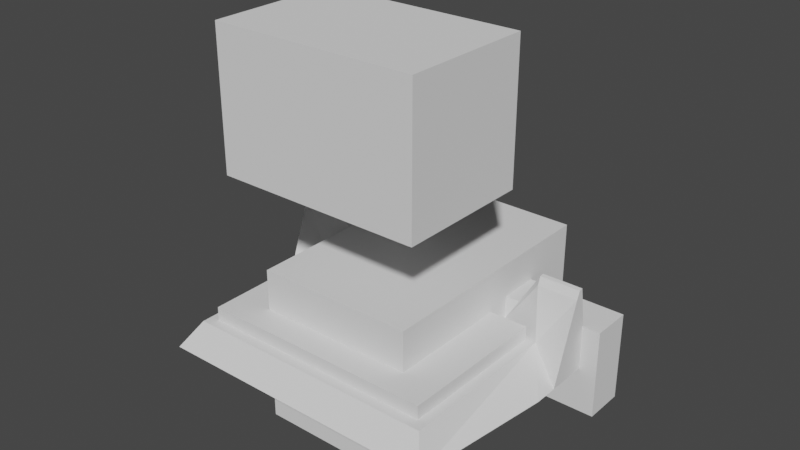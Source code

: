 # Source: WiFi_Clock_Housing.blend  (saved by Blender 2.92.15; exported with 4.5.12 LTS)
import bpy
from mathutils import Matrix  # noqa: F401  (used for matrix-valued properties, if any)

bpy.ops.wm.read_factory_settings(use_empty=True)
scene = bpy.context.scene
scene.name = 'Scene'

# ---- collections
col_collection = bpy.data.collections.new('Collection'); scene.collection.children.link(col_collection)

# ---- world
world_world = bpy.data.worlds.new('World'); scene.world = world_world
world_world.use_nodes = True; world_world.node_tree.nodes.clear()
_N = world_world.node_tree.nodes; _L = world_world.node_tree.links
n0 = _N.new('ShaderNodeOutputWorld'); n0.name = 'World Output'; n0.location = (300, 300)
n1 = _N.new('ShaderNodeBackground'); n1.name = 'Background'; n1.location = (10, 300)
n1.inputs[0].default_value = (0.05088, 0.05088, 0.05088, 1.0)
_L.new(n1.outputs[0], n0.inputs[0])
n0.is_active_output = True
world_world.color = (0.05088, 0.05088, 0.05088)
world_world.use_sun_shadow = False
world_world.sun_shadow_jitter_overblur = 0.0

# ---- meshes
me_cube = bpy.data.meshes.new('Cube')
me_cube.from_pydata([(-0.066, -0.0075, -0.0165), (-0.066, -0.0075, 0.0165), (-0.066, 0.0075, -0.0165), (-0.066, 0.0075, 0.0165), (0.066, -0.0075, -0.0165), (0.066, -0.0075, 0.0165), (0.066, 0.0075, -0.0165), (0.066, 0.0075, 0.0165)], [], [(0, 1, 3, 2), (2, 3, 7, 6), (6, 7, 5, 4), (4, 5, 1, 0), (2, 6, 4, 0), (7, 3, 1, 5)])
_uv = me_cube.uv_layers.new(name='UVMap')
_uv.uv.foreach_set('vector', [0.375, 0.0, 0.625, 0.0, 0.625, 0.25, 0.375, 0.25, 0.375, 0.25, 0.625, 0.25, 0.625, 0.5, 0.375, 0.5, 0.375, 0.5, 0.625, 0.5, 0.625, 0.75, 0.375, 0.75, 0.375, 0.75, 0.625, 0.75, 0.625, 1.0, 0.375, 1.0, 0.125, 0.5, 0.375, 0.5, 0.375, 0.75, 0.125, 0.75, 0.625, 0.5, 0.875, 0.5, 0.875, 0.75, 0.625, 0.75])
me_cube.use_remesh_fix_poles = True
me_cube.use_remesh_preserve_attributes = False
me_cube.use_mirror_vertex_groups = False
me_cube.update()
me_cube_003 = bpy.data.meshes.new('Cube.003')
me_cube_003.from_pydata([(-0.0594, -0.009, 0.01374), (-0.0594, 0.009, -0.01926), (-0.0594, 0.009239, -0.01475), (-0.0594, 0.007526, -0.01669), (-0.0594, 0.007765, -0.01475), (-0.0594, -0.007474, -0.01669), (-0.0594, -0.007474, 0.01374), (3.725e-09, 0.009, -0.01926), (0.0, 0.009239, -0.01475), (0.0, -0.009359, -0.009528), (3.725e-09, 0.007526, -0.01669), (0.0, 0.007765, -0.01475), (3.725e-09, -0.007474, -0.01669), (0.0, -0.007833, -0.009528), (-0.0297, -0.007833, -0.009528), (-0.0297, -0.009359, -0.009528), (-0.04455, -0.009, 0.01374), (-0.04455, -0.007474, 0.01374), (-0.0594, -0.0107, 0.01108), (-0.04455, -0.0107, 0.01108), (3.725e-09, -0.0107, -0.01015), (-0.0297, -0.0107, -0.01015), (3.725e-09, -0.02579, -0.01531), (-0.0594, -0.02579, -0.01531), (-0.0594, -0.009, -0.01827), (-0.0594, -0.003381, -0.01926), (3.725e-09, 0.009, -0.02145), (-0.0594, 0.009, -0.02145), (0.0, -0.01866, -0.01509), (-0.0594, -0.03456, -0.01376), (0.0, -0.03456, -0.01376), (-0.04714, -0.01732, -0.007468), (0.0, -0.01732, -0.007468), (-0.05264, -0.0859, -0.004712), (0.0, -0.0859, -0.004712), (-0.04714, -0.07742, 0.00313), (0.0, -0.07742, 0.00313)], [(28, 20), (32, 28)], [(12, 5, 6, 17, 14, 13), (11, 8, 2, 4), (6, 0, 16, 17), (3, 5, 12, 10), (4, 3, 10, 11), (1, 2, 8, 7), (14, 15, 9, 13), (17, 16, 15, 14), (16, 0, 18, 19), (15, 16, 19, 21), (9, 15, 21, 20), (23, 18, 0, 24), (5, 3, 4, 2, 1, 25, 24, 0, 6), (25, 1, 27), (27, 1, 7, 26), (24, 25, 27, 26, 12, 22, 23), (19, 31, 21), (20, 21, 31, 32), (23, 22, 30, 29), (34, 36, 35, 33), (31, 29, 33, 35), (29, 30, 34, 33), (32, 31, 35, 36), (23, 29, 31), (18, 23, 31), (31, 19, 18)])
_uv = me_cube_003.uv_layers.new(name='UVMap')
_uv.uv.foreach_set('vector', [0.375, 0.8749, 0.375, 0.9874, 0.6055, 0.9874, 0.6055, 0.9592, 0.6055, 0.9311, 0.6055, 0.8749, 0.75, 0.5205, 0.75, 0.5, 0.875, 0.5, 0.875, 0.5205, 0.875, 0.7288, 0.875, 0.75, 0.8438, 0.75, 0.8438, 0.7288, 0.1376, 0.5, 0.1376, 0.75, 0.2501, 0.75, 0.2501, 0.5, 0.6055, 0.2626, 0.375, 0.2626, 0.375, 0.3751, 0.6055, 0.3751, 0.375, 0.25, 0.625, 0.25, 0.625, 0.375, 0.375, 0.375, 0.8125, 0.7288, 0.8125, 0.75, 0.75, 0.75, 0.75, 0.7288, 0.8438, 0.7288, 0.8438, 0.75, 0.8125, 0.75, 0.8125, 0.7288, 0.8438, 0.75, 0.875, 0.75, 0.875, 0.75, 0.8438, 0.75, 0.8125, 0.75, 0.8438, 0.75, 0.8438, 0.75, 0.8125, 0.75, 0.75, 0.75, 0.8125, 0.75, 0.8125, 0.75, 0.75, 0.75, 0.4049, 0.0, 0.625, 0.0, 0.625, 0.0, 0.3825, 0.0, 0.3945, 0.02119, 0.3945, 0.2295, 0.625, 0.2295, 0.625, 0.25, 0.375, 0.25, 0.375, 0.07804, 0.3825, 0.0, 0.625, 0.0, 0.625, 0.02119, 0.375, 0.07804, 0.375, 0.25, 0.375, 0.25, 0.375, 0.25, 0.375, 0.25, 0.375, 0.375, 0.375, 0.375, 0.3825, 0.0, 0.375, 0.07804, 0.375, 0.25, 0.375, 0.375, 0.0, 0.0, 0.4589, 0.875, 0.4049, 1.0, 0.8438, 0.75, 0.0, 0.0, 0.8125, 0.75, 0.75, 0.75, 0.8125, 0.75, 0.0, 0.0, 0.0, 0.0, 0.4049, 1.0, 0.4589, 0.875, 0.4589, 0.875, 0.4049, 1.0, 0.4589, 0.875, 0.542, 0.875, 0.515, 0.9688, 0.4049, 1.0, 0.515, 0.9688, 0.4049, 1.0, 0.4049, 1.0, 0.515, 0.9688, 0.4049, 1.0, 0.4589, 0.875, 0.4589, 0.875, 0.4049, 1.0, 0.0, 0.0, 0.515, 0.9688, 0.515, 0.9688, 0.542, 0.875, 0.4049, 1.0, 0.4049, 1.0, 0.515, 0.9688, 0.625, 0.0, 0.4049, 0.0, 0.515, 0.9688, 0.515, 0.9688, 0.8438, 0.75, 0.625, 0.0])
me_cube_003.use_remesh_fix_poles = True
me_cube_003.use_remesh_preserve_attributes = False
me_cube_003.use_mirror_vertex_groups = False
me_cube_003.update()
me_cube_005 = bpy.data.meshes.new('Cube.005')
me_cube_005.from_pydata([(-0.04357, -0.02835, -0.006349), (-0.04357, -0.02835, 0.006349), (-0.04357, 0.02835, -0.006349), (-0.04357, 0.02835, 0.006349), (0.04357, -0.02835, -0.006349), (0.04357, -0.02835, 0.006349), (0.04357, 0.02835, -0.006349), (0.04357, 0.02835, 0.006349)], [], [(0, 1, 3, 2), (2, 3, 7, 6), (6, 7, 5, 4), (4, 5, 1, 0), (2, 6, 4, 0), (7, 3, 1, 5)])
_uv = me_cube_005.uv_layers.new(name='UVMap')
_uv.uv.foreach_set('vector', [0.375, 0.0, 0.625, 0.0, 0.625, 0.25, 0.375, 0.25, 0.375, 0.25, 0.625, 0.25, 0.625, 0.5, 0.375, 0.5, 0.375, 0.5, 0.625, 0.5, 0.625, 0.75, 0.375, 0.75, 0.375, 0.75, 0.625, 0.75, 0.625, 1.0, 0.375, 1.0, 0.125, 0.5, 0.375, 0.5, 0.375, 0.75, 0.125, 0.75, 0.625, 0.5, 0.875, 0.5, 0.875, 0.75, 0.625, 0.75])
me_cube_005.use_remesh_fix_poles = True
me_cube_005.use_remesh_preserve_attributes = False
me_cube_005.use_mirror_vertex_groups = False
me_cube_005.update()
me_cube_002 = bpy.data.meshes.new('Cube.002')
me_cube_002.from_pydata([(-0.04357, -0.02835, -0.006349), (-0.04357, -0.02835, 0.006349), (-0.04357, 0.02835, -0.006349), (-0.04357, 0.02835, 0.006349), (0.04357, -0.02835, -0.006349), (0.04357, -0.02835, 0.006349), (0.04357, 0.02835, -0.006349), (0.04357, 0.02835, 0.006349)], [], [(0, 1, 3, 2), (2, 3, 7, 6), (6, 7, 5, 4), (4, 5, 1, 0), (2, 6, 4, 0), (7, 3, 1, 5)])
_uv = me_cube_002.uv_layers.new(name='UVMap')
_uv.uv.foreach_set('vector', [0.375, 0.0, 0.625, 0.0, 0.625, 0.25, 0.375, 0.25, 0.375, 0.25, 0.625, 0.25, 0.625, 0.5, 0.375, 0.5, 0.375, 0.5, 0.625, 0.5, 0.625, 0.75, 0.375, 0.75, 0.375, 0.75, 0.625, 0.75, 0.625, 1.0, 0.375, 1.0, 0.125, 0.5, 0.375, 0.5, 0.375, 0.75, 0.125, 0.75, 0.625, 0.5, 0.875, 0.5, 0.875, 0.75, 0.625, 0.75])
me_cube_002.use_remesh_fix_poles = True
me_cube_002.use_remesh_preserve_attributes = False
me_cube_002.use_mirror_vertex_groups = False
me_cube_002.update()
me_cube_006 = bpy.data.meshes.new('Cube.006')
me_cube_006.from_pydata([(-1.0, -1.0, -1.0), (-1.0, -1.0, 1.0), (-1.0, 2.142, -1.0), (-1.0, 2.142, 1.0), (1.0, -1.0, -1.0), (1.0, -1.0, 1.0), (1.0, 2.142, -1.0), (1.0, 2.142, 1.0)], [], [(0, 1, 3, 2), (2, 3, 7, 6), (6, 7, 5, 4), (4, 5, 1, 0), (2, 6, 4, 0), (7, 3, 1, 5)])
_uv = me_cube_006.uv_layers.new(name='UVMap')
_uv.uv.foreach_set('vector', [0.375, 0.0, 0.625, 0.0, 0.625, 0.25, 0.375, 0.25, 0.375, 0.25, 0.625, 0.25, 0.625, 0.5, 0.375, 0.5, 0.375, 0.5, 0.625, 0.5, 0.625, 0.75, 0.375, 0.75, 0.375, 0.75, 0.625, 0.75, 0.625, 1.0, 0.375, 1.0, 0.125, 0.5, 0.375, 0.5, 0.375, 0.75, 0.125, 0.75, 0.625, 0.5, 0.875, 0.5, 0.875, 0.75, 0.625, 0.75])
me_cube_006.use_remesh_fix_poles = True
me_cube_006.use_remesh_preserve_attributes = False
me_cube_006.use_mirror_vertex_groups = False
me_cube_006.update()

# ---- objects
ob_cube = bpy.data.objects.new('Cube', me_cube)
ob_cube_001 = bpy.data.objects.new('Cube.001', me_cube_003)
ob_cube_003 = bpy.data.objects.new('Cube.003', me_cube_005)
ob_cube_004 = bpy.data.objects.new('Cube.004', me_cube_002)
ob_cube_005 = bpy.data.objects.new('Cube.005', me_cube_006)

# ---- transforms, parenting, visibility, modifiers, constraints
ob_cube.location = (0.0, 0.0, 0.0)
ob_cube.lineart.crease_threshold = 0.0
ob_cube_001.location = (7.065e-05, -2.572e-05, 0.01961)
ob_cube_001.rotation_euler = (0.1745, 3.856e-17, 3.373e-18)
ob_cube_001.lineart.crease_threshold = 0.0
_m = ob_cube_001.modifiers.new('Mirror', 'MIRROR')
_m.use_clip = True
_m = ob_cube_001.modifiers.new('Boolean', 'BOOLEAN')
_m.object = ob_cube_003
_m = ob_cube_001.modifiers.new('Boolean.001', 'BOOLEAN')
_m.object = ob_cube_004
_m = ob_cube_001.modifiers.new('Boolean.002', 'BOOLEAN')
_m.object = ob_cube_005
ob_cube_003.location = (0.0, -0.04461, 0.007944)
ob_cube_003.lineart.crease_threshold = 0.0
ob_cube_004.location = (0.0, -0.04461, 0.08906)
ob_cube_004.scale = (0.8695, 0.8695, 3.988)
ob_cube_004.lineart.crease_threshold = 0.0
ob_cube_005.location = (0.0, 0.0, 0.0)
ob_cube_005.scale = (-0.02935, -0.02924, -0.02935)
ob_cube_005.lineart.crease_threshold = 0.0

# ---- collection membership
col_collection.objects.link(ob_cube)
col_collection.objects.link(ob_cube_001)
col_collection.objects.link(ob_cube_003)
col_collection.objects.link(ob_cube_004)
col_collection.objects.link(ob_cube_005)

# ---- scene / render settings (as saved in the file)
scene.frame_start = 1; scene.frame_end = 250; scene.frame_set(1)
scene.render.engine = 'BLENDER_EEVEE_NEXT'
scene.cycles.use_denoising = False
scene.cycles.samples = 128
scene.cycles.sampling_pattern = 'TABULATED_SOBOL'
scene.cycles.use_adaptive_sampling = False
scene.cycles.use_light_tree = False
scene.view_settings.view_transform = 'Filmic'
bpy.context.view_layer.update()

# ---- added for rendering (the .blend has no active camera and no usable light): camera, sun
cam_auto = bpy.data.cameras.new('AutoCamera')
cam_auto.lens = 50.0
cam_auto.sensor_width = 36.0
cam_auto.clip_end = 1000.0
ob_auto_camera = bpy.data.objects.new('AutoCamera', cam_auto)
scene.collection.objects.link(ob_auto_camera)
ob_auto_camera.location = (0.210161, -0.281077, 0.210641)
ob_auto_camera.rotation_euler = (1.09748, -7.21219e-08, 0.694738)
scene.camera = ob_auto_camera
light_auto_sun = bpy.data.lights.new('AutoSun', 'SUN')
light_auto_sun.energy = 3.0
light_auto_sun.angle = 0.0523599
ob_auto_sun = bpy.data.objects.new('AutoSun', light_auto_sun)
scene.collection.objects.link(ob_auto_sun)
ob_auto_sun.rotation_euler = (0.872665, 0.174533, 0.523599)
bpy.context.view_layer.update()
